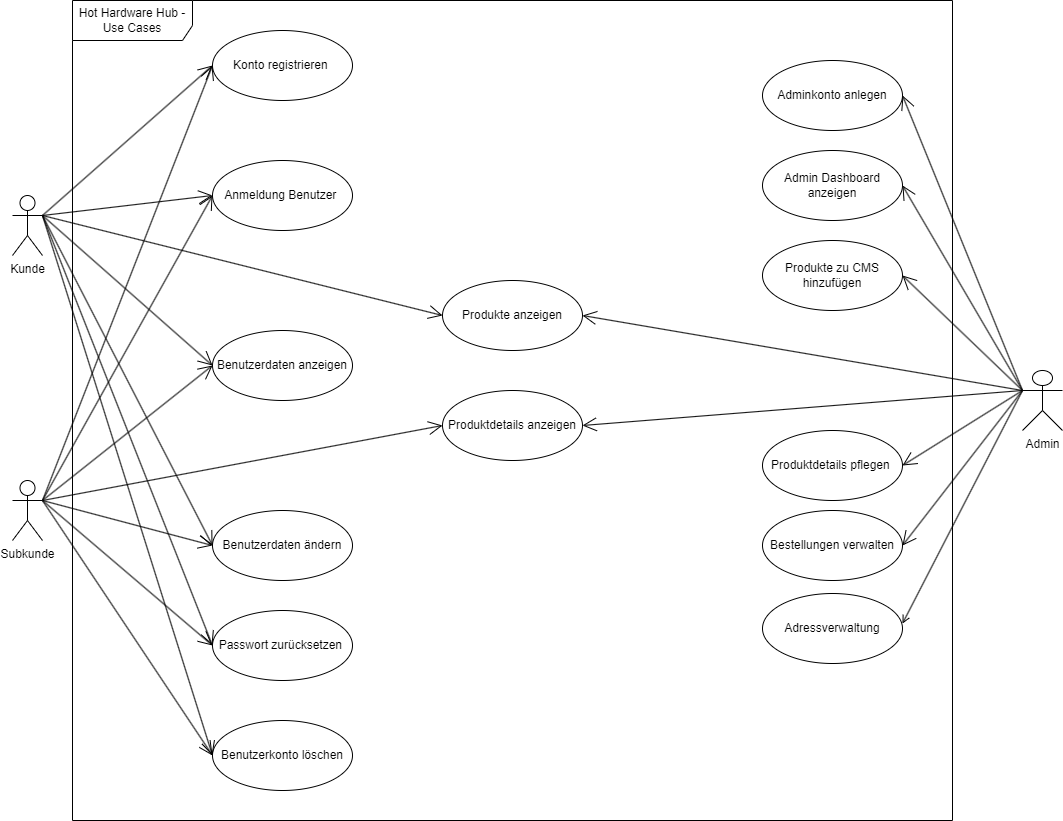

The diagram above was exported from draw.io. Its source (the exported page's mxGraphModel, read from the mxfile embedded in the PNG):
<mxGraphModel dx="2963" dy="861" grid="1" gridSize="10" guides="1" tooltips="1" connect="1" arrows="1" fold="1" page="1" pageScale="1" pageWidth="1169" pageHeight="827" math="0" shadow="0">
  <root>
    <mxCell id="0" />
    <mxCell id="1" parent="0" />
    <mxCell id="eUpdmp3d2-ik55W7hTw--2" value="Kunde" style="shape=umlActor;verticalLabelPosition=bottom;verticalAlign=top;html=1;" parent="1" vertex="1">
      <mxGeometry x="-2300" y="202" width="30" height="60" as="geometry" />
    </mxCell>
    <mxCell id="eUpdmp3d2-ik55W7hTw--3" value="Subkunde" style="shape=umlActor;verticalLabelPosition=bottom;verticalAlign=top;html=1;" parent="1" vertex="1">
      <mxGeometry x="-2300" y="487" width="30" height="60" as="geometry" />
    </mxCell>
    <mxCell id="eUpdmp3d2-ik55W7hTw--4" value="Admin" style="shape=umlActor;verticalLabelPosition=bottom;verticalAlign=top;html=1;" parent="1" vertex="1">
      <mxGeometry x="-1290" y="377" width="40" height="60" as="geometry" />
    </mxCell>
    <mxCell id="eUpdmp3d2-ik55W7hTw--9" value="Hot Hardware Hub - Use Cases" style="shape=umlFrame;whiteSpace=wrap;html=1;pointerEvents=0;width=120;height=40;" parent="1" vertex="1">
      <mxGeometry x="-2240" y="7" width="880" height="820" as="geometry" />
    </mxCell>
    <mxCell id="eUpdmp3d2-ik55W7hTw--15" value="Konto registrieren&amp;nbsp;" style="ellipse;whiteSpace=wrap;html=1;" parent="1" vertex="1">
      <mxGeometry x="-2100" y="37" width="140" height="70" as="geometry" />
    </mxCell>
    <mxCell id="eUpdmp3d2-ik55W7hTw--16" value="Anmeldung Benutzer&amp;nbsp;" style="ellipse;whiteSpace=wrap;html=1;" parent="1" vertex="1">
      <mxGeometry x="-2100" y="167" width="140" height="70" as="geometry" />
    </mxCell>
    <mxCell id="eUpdmp3d2-ik55W7hTw--17" value="Benutzerkonto löschen" style="ellipse;whiteSpace=wrap;html=1;" parent="1" vertex="1">
      <mxGeometry x="-2100" y="727" width="140" height="70" as="geometry" />
    </mxCell>
    <mxCell id="eUpdmp3d2-ik55W7hTw--18" value="Benutzerdaten anzeigen" style="ellipse;whiteSpace=wrap;html=1;" parent="1" vertex="1">
      <mxGeometry x="-2100" y="337" width="140" height="70" as="geometry" />
    </mxCell>
    <mxCell id="eUpdmp3d2-ik55W7hTw--19" value="Benutzerdaten ändern" style="ellipse;whiteSpace=wrap;html=1;" parent="1" vertex="1">
      <mxGeometry x="-2100" y="517" width="140" height="70" as="geometry" />
    </mxCell>
    <mxCell id="eUpdmp3d2-ik55W7hTw--20" value="Passwort zurücksetzen&amp;nbsp;" style="ellipse;whiteSpace=wrap;html=1;" parent="1" vertex="1">
      <mxGeometry x="-2100" y="617" width="140" height="70" as="geometry" />
    </mxCell>
    <mxCell id="eUpdmp3d2-ik55W7hTw--21" value="Produkte anzeigen" style="ellipse;whiteSpace=wrap;html=1;" parent="1" vertex="1">
      <mxGeometry x="-1870" y="287" width="140" height="70" as="geometry" />
    </mxCell>
    <mxCell id="eUpdmp3d2-ik55W7hTw--22" value="Produktdetails anzeigen" style="ellipse;whiteSpace=wrap;html=1;" parent="1" vertex="1">
      <mxGeometry x="-1870" y="397" width="140" height="70" as="geometry" />
    </mxCell>
    <mxCell id="eUpdmp3d2-ik55W7hTw--23" value="Adminkonto anlegen" style="ellipse;whiteSpace=wrap;html=1;" parent="1" vertex="1">
      <mxGeometry x="-1550" y="67" width="140" height="70" as="geometry" />
    </mxCell>
    <mxCell id="eUpdmp3d2-ik55W7hTw--24" value="Produktdetails pflegen&amp;nbsp;" style="ellipse;whiteSpace=wrap;html=1;" parent="1" vertex="1">
      <mxGeometry x="-1550" y="437" width="140" height="70" as="geometry" />
    </mxCell>
    <mxCell id="eUpdmp3d2-ik55W7hTw--25" value="Bestellungen verwalten" style="ellipse;whiteSpace=wrap;html=1;" parent="1" vertex="1">
      <mxGeometry x="-1550" y="517" width="140" height="70" as="geometry" />
    </mxCell>
    <mxCell id="eUpdmp3d2-ik55W7hTw--26" value="Admin Dashboard anzeigen" style="ellipse;whiteSpace=wrap;html=1;" parent="1" vertex="1">
      <mxGeometry x="-1550" y="157" width="140" height="70" as="geometry" />
    </mxCell>
    <mxCell id="eUpdmp3d2-ik55W7hTw--27" value="Produkte zu CMS hinzufügen" style="ellipse;whiteSpace=wrap;html=1;" parent="1" vertex="1">
      <mxGeometry x="-1550" y="247" width="140" height="70" as="geometry" />
    </mxCell>
    <mxCell id="eUpdmp3d2-ik55W7hTw--43" value="" style="endArrow=open;endFill=1;endSize=12;html=1;rounded=0;entryX=0;entryY=0.5;entryDx=0;entryDy=0;exitX=1;exitY=0.3333333333333333;exitDx=0;exitDy=0;exitPerimeter=0;" parent="1" source="eUpdmp3d2-ik55W7hTw--2" target="eUpdmp3d2-ik55W7hTw--15" edge="1">
      <mxGeometry width="160" relative="1" as="geometry">
        <mxPoint x="-2270" y="232" as="sourcePoint" />
        <mxPoint x="-2110" y="231.65999999999997" as="targetPoint" />
      </mxGeometry>
    </mxCell>
    <mxCell id="eUpdmp3d2-ik55W7hTw--46" value="" style="endArrow=open;endFill=1;endSize=12;html=1;rounded=0;entryX=0;entryY=0.5;entryDx=0;entryDy=0;exitX=1;exitY=0.3333333333333333;exitDx=0;exitDy=0;exitPerimeter=0;" parent="1" source="eUpdmp3d2-ik55W7hTw--2" target="eUpdmp3d2-ik55W7hTw--16" edge="1">
      <mxGeometry width="160" relative="1" as="geometry">
        <mxPoint x="-2270" y="232" as="sourcePoint" />
        <mxPoint x="-2130" y="182.33999999999997" as="targetPoint" />
      </mxGeometry>
    </mxCell>
    <mxCell id="eUpdmp3d2-ik55W7hTw--47" value="" style="endArrow=open;endFill=1;endSize=12;html=1;rounded=0;entryX=0;entryY=0.5;entryDx=0;entryDy=0;exitX=1;exitY=0.3333333333333333;exitDx=0;exitDy=0;exitPerimeter=0;" parent="1" source="eUpdmp3d2-ik55W7hTw--2" target="eUpdmp3d2-ik55W7hTw--18" edge="1">
      <mxGeometry width="160" relative="1" as="geometry">
        <mxPoint x="-2270" y="232" as="sourcePoint" />
        <mxPoint x="-2120" y="172" as="targetPoint" />
      </mxGeometry>
    </mxCell>
    <mxCell id="eUpdmp3d2-ik55W7hTw--48" value="" style="endArrow=open;endFill=1;endSize=12;html=1;rounded=0;entryX=0;entryY=0.5;entryDx=0;entryDy=0;exitX=1;exitY=0.3333333333333333;exitDx=0;exitDy=0;exitPerimeter=0;" parent="1" source="eUpdmp3d2-ik55W7hTw--2" target="eUpdmp3d2-ik55W7hTw--19" edge="1">
      <mxGeometry width="160" relative="1" as="geometry">
        <mxPoint x="-2270" y="232" as="sourcePoint" />
        <mxPoint x="-2130" y="272" as="targetPoint" />
      </mxGeometry>
    </mxCell>
    <mxCell id="eUpdmp3d2-ik55W7hTw--49" value="" style="endArrow=open;endFill=1;endSize=12;html=1;rounded=0;entryX=0;entryY=0.5;entryDx=0;entryDy=0;exitX=1;exitY=0.3333333333333333;exitDx=0;exitDy=0;exitPerimeter=0;" parent="1" source="eUpdmp3d2-ik55W7hTw--2" target="eUpdmp3d2-ik55W7hTw--17" edge="1">
      <mxGeometry width="160" relative="1" as="geometry">
        <mxPoint x="-2270" y="232" as="sourcePoint" />
        <mxPoint x="-2100" y="192" as="targetPoint" />
      </mxGeometry>
    </mxCell>
    <mxCell id="eUpdmp3d2-ik55W7hTw--50" value="" style="endArrow=open;endFill=1;endSize=12;html=1;rounded=0;entryX=0;entryY=0.5;entryDx=0;entryDy=0;exitX=1;exitY=0.3333333333333333;exitDx=0;exitDy=0;exitPerimeter=0;" parent="1" source="eUpdmp3d2-ik55W7hTw--2" target="eUpdmp3d2-ik55W7hTw--20" edge="1">
      <mxGeometry width="160" relative="1" as="geometry">
        <mxPoint x="-2270" y="232" as="sourcePoint" />
        <mxPoint x="-2140" y="487" as="targetPoint" />
      </mxGeometry>
    </mxCell>
    <mxCell id="eUpdmp3d2-ik55W7hTw--52" value="" style="endArrow=open;endFill=1;endSize=12;html=1;rounded=0;entryX=0;entryY=0.5;entryDx=0;entryDy=0;exitX=1;exitY=0.3333333333333333;exitDx=0;exitDy=0;exitPerimeter=0;" parent="1" source="eUpdmp3d2-ik55W7hTw--3" target="eUpdmp3d2-ik55W7hTw--18" edge="1">
      <mxGeometry width="160" relative="1" as="geometry">
        <mxPoint x="-2570" y="531.8299999999999" as="sourcePoint" />
        <mxPoint x="-2440" y="452.16999999999996" as="targetPoint" />
      </mxGeometry>
    </mxCell>
    <mxCell id="eUpdmp3d2-ik55W7hTw--53" value="" style="endArrow=open;endFill=1;endSize=12;html=1;rounded=0;entryX=0;entryY=0.5;entryDx=0;entryDy=0;exitX=1;exitY=0.3333333333333333;exitDx=0;exitDy=0;exitPerimeter=0;" parent="1" source="eUpdmp3d2-ik55W7hTw--3" target="eUpdmp3d2-ik55W7hTw--16" edge="1">
      <mxGeometry width="160" relative="1" as="geometry">
        <mxPoint x="-2443" y="496.65999999999997" as="sourcePoint" />
        <mxPoint x="-2313" y="417" as="targetPoint" />
      </mxGeometry>
    </mxCell>
    <mxCell id="eUpdmp3d2-ik55W7hTw--54" value="" style="endArrow=open;endFill=1;endSize=12;html=1;rounded=0;exitX=1;exitY=0.3333333333333333;exitDx=0;exitDy=0;exitPerimeter=0;entryX=0;entryY=0.5;entryDx=0;entryDy=0;" parent="1" source="eUpdmp3d2-ik55W7hTw--3" target="eUpdmp3d2-ik55W7hTw--15" edge="1">
      <mxGeometry width="160" relative="1" as="geometry">
        <mxPoint x="-2450" y="377" as="sourcePoint" />
        <mxPoint x="-2140" y="157" as="targetPoint" />
      </mxGeometry>
    </mxCell>
    <mxCell id="eUpdmp3d2-ik55W7hTw--55" value="" style="endArrow=open;endFill=1;endSize=12;html=1;rounded=0;entryX=0;entryY=0.5;entryDx=0;entryDy=0;exitX=1;exitY=0.3333333333333333;exitDx=0;exitDy=0;exitPerimeter=0;" parent="1" source="eUpdmp3d2-ik55W7hTw--3" target="eUpdmp3d2-ik55W7hTw--20" edge="1">
      <mxGeometry width="160" relative="1" as="geometry">
        <mxPoint x="-2280" y="606.66" as="sourcePoint" />
        <mxPoint x="-2150" y="527" as="targetPoint" />
      </mxGeometry>
    </mxCell>
    <mxCell id="eUpdmp3d2-ik55W7hTw--56" value="" style="endArrow=open;endFill=1;endSize=12;html=1;rounded=0;entryX=0;entryY=0.5;entryDx=0;entryDy=0;exitX=1;exitY=0.3333333333333333;exitDx=0;exitDy=0;exitPerimeter=0;" parent="1" source="eUpdmp3d2-ik55W7hTw--3" target="eUpdmp3d2-ik55W7hTw--17" edge="1">
      <mxGeometry width="160" relative="1" as="geometry">
        <mxPoint x="-2330" y="746.66" as="sourcePoint" />
        <mxPoint x="-2200" y="667" as="targetPoint" />
      </mxGeometry>
    </mxCell>
    <mxCell id="eUpdmp3d2-ik55W7hTw--57" value="" style="endArrow=open;endFill=1;endSize=12;html=1;rounded=0;entryX=0;entryY=0.5;entryDx=0;entryDy=0;exitX=1;exitY=0.3333333333333333;exitDx=0;exitDy=0;exitPerimeter=0;" parent="1" source="eUpdmp3d2-ik55W7hTw--3" target="eUpdmp3d2-ik55W7hTw--19" edge="1">
      <mxGeometry width="160" relative="1" as="geometry">
        <mxPoint x="-2443" y="476.65999999999997" as="sourcePoint" />
        <mxPoint x="-2313" y="397" as="targetPoint" />
      </mxGeometry>
    </mxCell>
    <mxCell id="eUpdmp3d2-ik55W7hTw--58" value="" style="endArrow=open;endFill=1;endSize=12;html=1;rounded=0;entryX=1;entryY=0.5;entryDx=0;entryDy=0;exitX=0;exitY=0.3333333333333333;exitDx=0;exitDy=0;exitPerimeter=0;" parent="1" source="eUpdmp3d2-ik55W7hTw--4" target="eUpdmp3d2-ik55W7hTw--25" edge="1">
      <mxGeometry width="160" relative="1" as="geometry">
        <mxPoint x="-1350" y="626.66" as="sourcePoint" />
        <mxPoint x="-1220" y="547" as="targetPoint" />
      </mxGeometry>
    </mxCell>
    <mxCell id="eUpdmp3d2-ik55W7hTw--59" value="" style="endArrow=open;endFill=1;endSize=12;html=1;rounded=0;entryX=1;entryY=0.5;entryDx=0;entryDy=0;exitX=0;exitY=0.3333333333333333;exitDx=0;exitDy=0;exitPerimeter=0;" parent="1" source="eUpdmp3d2-ik55W7hTw--4" target="eUpdmp3d2-ik55W7hTw--26" edge="1">
      <mxGeometry width="160" relative="1" as="geometry">
        <mxPoint x="-1410" y="556.8299999999999" as="sourcePoint" />
        <mxPoint x="-1280" y="477.16999999999996" as="targetPoint" />
      </mxGeometry>
    </mxCell>
    <mxCell id="eUpdmp3d2-ik55W7hTw--60" value="" style="endArrow=open;endFill=1;endSize=12;html=1;rounded=0;entryX=1;entryY=0.5;entryDx=0;entryDy=0;exitX=0;exitY=0.3333333333333333;exitDx=0;exitDy=0;exitPerimeter=0;" parent="1" source="eUpdmp3d2-ik55W7hTw--4" target="eUpdmp3d2-ik55W7hTw--24" edge="1">
      <mxGeometry width="160" relative="1" as="geometry">
        <mxPoint x="-1350" y="596.66" as="sourcePoint" />
        <mxPoint x="-1220" y="517" as="targetPoint" />
      </mxGeometry>
    </mxCell>
    <mxCell id="eUpdmp3d2-ik55W7hTw--61" value="" style="endArrow=open;endFill=1;endSize=12;html=1;rounded=0;entryX=1;entryY=0.5;entryDx=0;entryDy=0;exitX=0;exitY=0.3333333333333333;exitDx=0;exitDy=0;exitPerimeter=0;" parent="1" source="eUpdmp3d2-ik55W7hTw--4" target="eUpdmp3d2-ik55W7hTw--27" edge="1">
      <mxGeometry width="160" relative="1" as="geometry">
        <mxPoint x="-1370" y="577" as="sourcePoint" />
        <mxPoint x="-1240" y="497.34000000000003" as="targetPoint" />
      </mxGeometry>
    </mxCell>
    <mxCell id="eUpdmp3d2-ik55W7hTw--62" value="" style="endArrow=open;endFill=1;endSize=12;html=1;rounded=0;entryX=1;entryY=0.5;entryDx=0;entryDy=0;exitX=0;exitY=0.3333333333333333;exitDx=0;exitDy=0;exitPerimeter=0;" parent="1" source="eUpdmp3d2-ik55W7hTw--4" target="eUpdmp3d2-ik55W7hTw--23" edge="1">
      <mxGeometry width="160" relative="1" as="geometry">
        <mxPoint x="-1350" y="716.66" as="sourcePoint" />
        <mxPoint x="-1220" y="637" as="targetPoint" />
      </mxGeometry>
    </mxCell>
    <mxCell id="eUpdmp3d2-ik55W7hTw--63" value="" style="endArrow=open;endFill=1;endSize=12;html=1;rounded=0;exitX=0;exitY=0.3333333333333333;exitDx=0;exitDy=0;exitPerimeter=0;entryX=1;entryY=0.5;entryDx=0;entryDy=0;" parent="1" source="eUpdmp3d2-ik55W7hTw--4" target="eUpdmp3d2-ik55W7hTw--22" edge="1">
      <mxGeometry width="160" relative="1" as="geometry">
        <mxPoint x="-1860" y="557" as="sourcePoint" />
        <mxPoint x="-1700" y="557" as="targetPoint" />
      </mxGeometry>
    </mxCell>
    <mxCell id="eUpdmp3d2-ik55W7hTw--64" value="" style="endArrow=open;endFill=1;endSize=12;html=1;rounded=0;entryX=0;entryY=0.5;entryDx=0;entryDy=0;exitX=1;exitY=0.3333333333333333;exitDx=0;exitDy=0;exitPerimeter=0;" parent="1" source="eUpdmp3d2-ik55W7hTw--2" target="eUpdmp3d2-ik55W7hTw--21" edge="1">
      <mxGeometry width="160" relative="1" as="geometry">
        <mxPoint x="-2050" y="376.99999999999994" as="sourcePoint" />
        <mxPoint x="-1920" y="297.34" as="targetPoint" />
      </mxGeometry>
    </mxCell>
    <mxCell id="eUpdmp3d2-ik55W7hTw--65" value="" style="endArrow=open;endFill=1;endSize=12;html=1;rounded=0;entryX=1;entryY=0.5;entryDx=0;entryDy=0;exitX=0;exitY=0.3333333333333333;exitDx=0;exitDy=0;exitPerimeter=0;" parent="1" source="eUpdmp3d2-ik55W7hTw--4" target="eUpdmp3d2-ik55W7hTw--21" edge="1">
      <mxGeometry width="160" relative="1" as="geometry">
        <mxPoint x="-1720" y="556.8299999999999" as="sourcePoint" />
        <mxPoint x="-1590" y="477.16999999999996" as="targetPoint" />
      </mxGeometry>
    </mxCell>
    <mxCell id="eUpdmp3d2-ik55W7hTw--66" value="" style="endArrow=open;endFill=1;endSize=12;html=1;rounded=0;entryX=0;entryY=0.5;entryDx=0;entryDy=0;" parent="1" target="eUpdmp3d2-ik55W7hTw--22" edge="1">
      <mxGeometry width="160" relative="1" as="geometry">
        <mxPoint x="-2270" y="507" as="sourcePoint" />
        <mxPoint x="-2140" y="427.34000000000003" as="targetPoint" />
      </mxGeometry>
    </mxCell>
    <mxCell id="2" value="Adressverwaltung" style="ellipse;whiteSpace=wrap;html=1;" parent="1" vertex="1">
      <mxGeometry x="-1550" y="600" width="140" height="70" as="geometry" />
    </mxCell>
    <mxCell id="12" value="" style="edgeStyle=none;orthogonalLoop=1;jettySize=auto;html=1;startArrow=open;startFill=0;endArrow=none;endFill=0;entryX=0;entryY=0.3333333333333333;entryDx=0;entryDy=0;entryPerimeter=0;exitX=1;exitY=0.429;exitDx=0;exitDy=0;exitPerimeter=0;" parent="1" source="2" target="eUpdmp3d2-ik55W7hTw--4" edge="1">
      <mxGeometry width="80" relative="1" as="geometry">
        <mxPoint x="-1320" y="590" as="sourcePoint" />
        <mxPoint x="-1230" y="410" as="targetPoint" />
        <Array as="points" />
      </mxGeometry>
    </mxCell>
  </root>
</mxGraphModel>